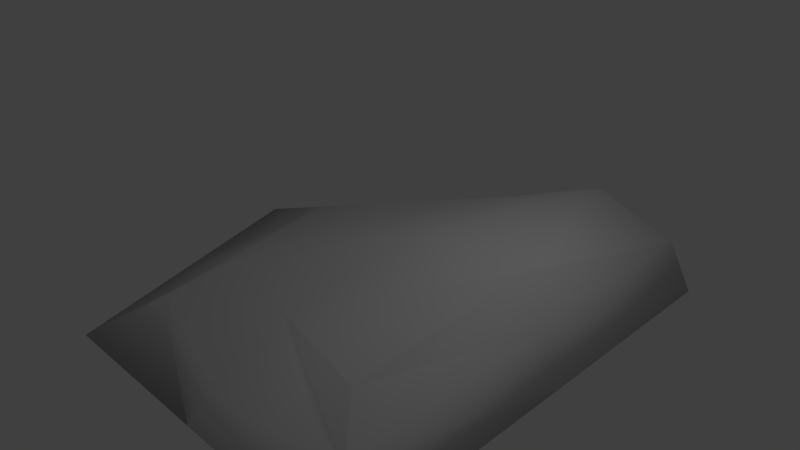 # Source: Rock.blend  (saved by Blender 2.57.0; exported with 4.5.12 LTS)
import bpy
from mathutils import Matrix  # noqa: F401  (used for matrix-valued properties, if any)

bpy.ops.wm.read_factory_settings(use_empty=True)
scene = bpy.context.scene
scene.name = 'Scene'

# ---- collections
col_collection_1 = bpy.data.collections.new('Collection 1'); scene.collection.children.link(col_collection_1)

# ---- materials (node trees are filled in below, after node groups)
mat_rock_003 = bpy.data.materials.new('Rock.003')
mat_rock_003.alpha_threshold = 0.0
mat_rock_003.use_transparent_shadow = False
mat_rock_003.roughness = 0.5
mat_rock_003.specular_intensity = 0.1061
mat_rock_003.line_color = (0.0, 0.0, 0.0, 1.0)

# ---- material node trees

# ---- world
world_world = bpy.data.worlds.new('World'); scene.world = world_world
world_world.color = (0.05088, 0.05088, 0.05088)
world_world.use_sun_shadow = False
world_world.sun_shadow_jitter_overblur = 0.0
world_world.cycles.sampling_method = 'MANUAL'
world_world.cycles.sample_map_resolution = 256

# ---- cameras
cam_camera = bpy.data.cameras.new('Camera')
cam_camera.clip_end = 100.0
cam_camera.lens = 35.0
cam_camera.ortho_scale = 7.314
cam_camera.dof.focus_distance = 0.0
cam_camera.dof.aperture_fstop = 128.0

# ---- lights
light_lamp = bpy.data.lights.new('Lamp', 'POINT')
light_lamp.transmission_factor = 0.0
light_lamp.cutoff_distance = 30.0
light_lamp.energy = 100.0
light_lamp.shadow_buffer_clip_start = 1.001
light_lamp.shadow_soft_size = 1.0
light_lamp.shadow_maximum_resolution = 0.006
light_lamp.use_absolute_resolution = True
light_lamp.cycles.use_multiple_importance_sampling = False

# ---- meshes
me_cube = bpy.data.meshes.new('Cube')
me_cube.from_pydata([(2.711, 4.41, -1.377), (3.071, -3.317, -1.0), (-2.43, -3.465, -1.0), (-4.025, 0.9495, -1.0), (1.433, 3.434, 0.3754), (2.193, -2.315, 0.05581), (-1.593, -1.756, -0.244), (-1.276, 1.354, -0.1038), (2.891, 0.5465, -1.188), (-0.6571, 2.68, -1.188), (2.509, 3.951, -0.3766), (0.3208, -3.391, -1.0), (2.632, -2.816, -0.4721), (-3.228, -1.258, -1.0), (-2.111, -2.364, -0.6942), (-2.651, 1.152, -0.5519), (2.25, 0.5891, 0.3397), (0.5149, 2.424, 0.2599), (0.2001, -1.789, -0.1663), (-1.535, 0.04511, -0.2462), (-0.1681, -0.3555, -1.094), (0.5058, 0.03257, 0.3779), (2.57, 0.5678, -0.4243), (0.4404, -3.075, -0.5682), (-2.381, -0.6062, -0.6231), (-0.1738, 2.796, -0.5632)], [], [(8, 1, 11, 20), (0, 8, 20, 9), (20, 11, 2, 13), (9, 20, 13, 3), (17, 7, 19, 21), (4, 17, 21, 16), (21, 19, 6, 18), (16, 21, 18, 5), (10, 4, 16, 22), (0, 10, 22, 8), (22, 16, 5, 12), (8, 22, 12, 1), (12, 5, 18, 23), (1, 12, 23, 11), (23, 18, 6, 14), (11, 23, 14, 2), (14, 6, 19, 24), (2, 14, 24, 13), (24, 19, 7, 15), (13, 24, 15, 3), (10, 0, 9, 25), (4, 10, 25, 17), (25, 9, 3, 15), (17, 25, 15, 7)])
me_cube.polygons.foreach_set('use_smooth', [True] * 24)
_uv = me_cube.uv_layers.new(name='UVTex')
_uv.uv.foreach_set('vector', [0.5411, 0.3029, 0.5407, 0.6059, 0.3247, 0.6013, 0.2977, 0.3619, 0.5414, 0.0, 0.5411, 0.3029, 0.2977, 0.3619, 0.2707, 0.1224, 0.2977, 0.3619, 0.3247, 0.6013, 0.1086, 0.5968, 0.05432, 0.4208, 0.2707, 0.1224, 0.2977, 0.3619, 0.05432, 0.4208, 0.0, 0.2448, 0.9063, 0.4572, 0.7485, 0.4366, 0.6956, 0.3528, 0.8412, 0.2847, 1.0, 0.502, 0.9063, 0.4572, 0.8412, 0.2847, 0.9846, 0.2772, 0.8412, 0.2847, 0.6956, 0.3528, 0.6433, 0.2258, 0.7739, 0.1728, 0.9846, 0.2772, 0.8412, 0.2847, 0.7739, 0.1728, 0.9051, 0.07667, 0.6432, 0.9498, 0.569, 0.9161, 0.6, 0.7383, 0.6515, 0.7379, 0.7032, 0.9796, 0.6432, 0.9498, 0.6515, 0.7379, 0.703, 0.7375, 0.6515, 0.7379, 0.6, 0.7383, 0.6168, 0.5566, 0.6598, 0.526, 0.703, 0.7375, 0.6515, 0.7379, 0.6598, 0.526, 0.7028, 0.4953, 0.9276, 0.03833, 0.9051, 0.07667, 0.7739, 0.1728, 0.7601, 0.08173, 0.9501, 0.0, 0.9276, 0.03833, 0.7601, 0.08173, 0.7458, 0.07021, 0.7601, 0.08173, 0.7739, 0.1728, 0.6433, 0.2258, 0.592, 0.2047, 0.7458, 0.07021, 0.7601, 0.08173, 0.592, 0.2047, 0.5414, 0.1404, 0.592, 0.2047, 0.6433, 0.2258, 0.6956, 0.3528, 0.6185, 0.3363, 0.5414, 0.1404, 0.592, 0.2047, 0.6185, 0.3363, 0.5414, 0.3198, 0.6185, 0.3363, 0.6956, 0.3528, 0.7485, 0.4366, 0.645, 0.4679, 0.5414, 0.3198, 0.6185, 0.3363, 0.645, 0.4679, 0.5414, 0.4992, 0.7441, 0.5234, 0.8081, 0.4953, 0.8081, 0.7122, 0.7681, 0.6905, 0.7054, 0.6018, 0.7441, 0.5234, 0.7681, 0.6905, 0.7032, 0.6614, 0.7681, 0.6905, 0.8081, 0.7122, 0.8081, 0.929, 0.7672, 0.8501, 0.7032, 0.6614, 0.7681, 0.6905, 0.7672, 0.8501, 0.7264, 0.7712])
me_cube.materials.append(mat_rock_003)
me_cube.use_remesh_preserve_volume = False
me_cube.use_remesh_preserve_attributes = False
me_cube.use_mirror_vertex_groups = False
me_cube.update()

# ---- objects
ob_cube = bpy.data.objects.new('Cube', me_cube)
ob_lamp = bpy.data.objects.new('Lamp', light_lamp)
ob_camera = bpy.data.objects.new('Camera', cam_camera)

# ---- transforms, parenting, visibility, modifiers, constraints
ob_cube.location = (0.0, 0.0, 0.0)
ob_cube.lock_rotations_4d = False
ob_cube.empty_display_type = 'ARROWS'
ob_cube.lineart.crease_threshold = 0.0
ob_lamp.location = (4.076, 1.005, 5.904)
ob_lamp.rotation_euler = (0.6503, 0.05522, 1.866)
ob_lamp.lock_rotations_4d = False
ob_lamp.empty_display_type = 'ARROWS'
ob_lamp.color = (0.0, 0.0, 0.0, 0.0)
ob_lamp.lineart.crease_threshold = 0.0
ob_camera.location = (7.481, -6.508, 5.344)
ob_camera.rotation_euler = (1.109, 0.01082, 0.8149)
ob_camera.lock_rotations_4d = False
ob_camera.empty_display_type = 'ARROWS'
ob_camera.color = (0.0, 0.0, 0.0, 0.0)
ob_camera.display_type = 'WIRE'
ob_camera.lineart.crease_threshold = 0.0

# ---- collection membership
col_collection_1.objects.link(ob_cube)
col_collection_1.objects.link(ob_lamp)
col_collection_1.objects.link(ob_camera)

# ---- scene / render settings (as saved in the file)
scene.camera = ob_camera
scene.frame_start = 1; scene.frame_end = 250; scene.frame_set(1)
scene.render.engine = 'BLENDER_EEVEE_NEXT'
scene.render.image_settings.color_mode = 'RGB'
scene.render.image_settings.compression = 90
scene.render.resolution_percentage = 50
scene.render.dither_intensity = 0.0
scene.render.bake_margin = 2
scene.render.bake_bias = 0.0
scene.cycles.use_denoising = False
scene.cycles.samples = 10
scene.cycles.sampling_pattern = 'TABULATED_SOBOL'
scene.cycles.light_sampling_threshold = 0.0
scene.cycles.use_adaptive_sampling = False
scene.cycles.use_light_tree = False
scene.cycles.blur_glossy = 0.0
scene.cycles.volume_bounces = 1
scene.cycles.pixel_filter_type = 'GAUSSIAN'
scene.cycles.sample_clamp_indirect = 0.0
scene.view_settings.view_transform = 'Standard'
bpy.context.view_layer.update()
